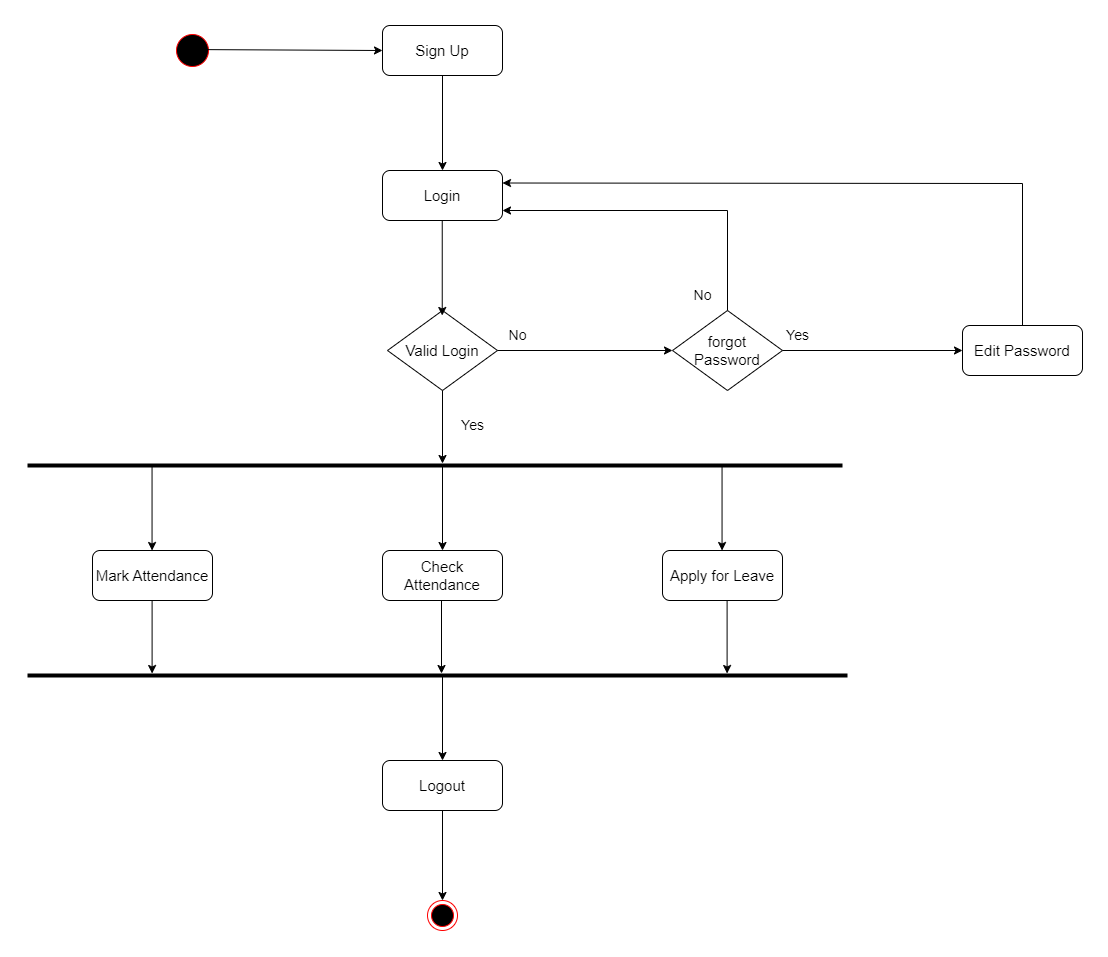

The diagram above was exported from draw.io. Its source (the exported page's mxGraphModel, read from the mxfile embedded in the PNG):
<mxGraphModel dx="1500" dy="796" grid="1" gridSize="10" guides="1" tooltips="1" connect="1" arrows="1" fold="1" page="1" pageScale="1" pageWidth="850" pageHeight="1100" math="0" shadow="0">
  <root>
    <mxCell id="0" />
    <mxCell id="1" parent="0" />
    <mxCell id="OTeiRnoGxo3EXzI5n0JC-3" value="" style="ellipse;html=1;shape=startState;fillColor=#000000;strokeColor=#ff0000;" parent="1" vertex="1">
      <mxGeometry x="220" y="420" width="40" height="40" as="geometry" />
    </mxCell>
    <mxCell id="OTeiRnoGxo3EXzI5n0JC-6" value="&lt;font style=&quot;font-size: 15px;&quot;&gt;Sign Up&lt;/font&gt;" style="rounded=1;whiteSpace=wrap;html=1;" parent="1" vertex="1">
      <mxGeometry x="430" y="415" width="120" height="50" as="geometry" />
    </mxCell>
    <mxCell id="OTeiRnoGxo3EXzI5n0JC-9" value="&lt;font style=&quot;font-size: 15px;&quot;&gt;Valid Login&lt;/font&gt;" style="rhombus;whiteSpace=wrap;html=1;" parent="1" vertex="1">
      <mxGeometry x="435" y="700" width="110" height="80" as="geometry" />
    </mxCell>
    <mxCell id="OTeiRnoGxo3EXzI5n0JC-10" value="&lt;font style=&quot;font-size: 15px;&quot;&gt;Login&lt;/font&gt;" style="rounded=1;whiteSpace=wrap;html=1;" parent="1" vertex="1">
      <mxGeometry x="430" y="560" width="120" height="50" as="geometry" />
    </mxCell>
    <mxCell id="OTeiRnoGxo3EXzI5n0JC-11" value="&lt;font style=&quot;font-size: 15px;&quot;&gt;forgot Password&lt;/font&gt;" style="rhombus;whiteSpace=wrap;html=1;" parent="1" vertex="1">
      <mxGeometry x="720" y="700" width="110" height="80" as="geometry" />
    </mxCell>
    <mxCell id="OTeiRnoGxo3EXzI5n0JC-12" value="&lt;font style=&quot;font-size: 15px;&quot;&gt;Edit Password&lt;/font&gt;" style="rounded=1;whiteSpace=wrap;html=1;" parent="1" vertex="1">
      <mxGeometry x="1010" y="715" width="120" height="50" as="geometry" />
    </mxCell>
    <mxCell id="OTeiRnoGxo3EXzI5n0JC-13" value="&lt;font style=&quot;font-size: 15px;&quot;&gt;Mark Attendance&lt;/font&gt;" style="rounded=1;whiteSpace=wrap;html=1;" parent="1" vertex="1">
      <mxGeometry x="140" y="940" width="120" height="50" as="geometry" />
    </mxCell>
    <mxCell id="OTeiRnoGxo3EXzI5n0JC-14" value="&lt;font style=&quot;font-size: 15px;&quot;&gt;Apply for Leave&lt;/font&gt;" style="rounded=1;whiteSpace=wrap;html=1;" parent="1" vertex="1">
      <mxGeometry x="710" y="940" width="120" height="50" as="geometry" />
    </mxCell>
    <mxCell id="OTeiRnoGxo3EXzI5n0JC-15" value="&lt;font style=&quot;font-size: 15px;&quot;&gt;Check Attendance&lt;/font&gt;" style="rounded=1;whiteSpace=wrap;html=1;" parent="1" vertex="1">
      <mxGeometry x="430" y="940" width="120" height="50" as="geometry" />
    </mxCell>
    <mxCell id="OTeiRnoGxo3EXzI5n0JC-18" value="" style="line;strokeWidth=4;html=1;perimeter=backbonePerimeter;points=[];outlineConnect=0;" parent="1" vertex="1">
      <mxGeometry x="75" y="850" width="815" height="10" as="geometry" />
    </mxCell>
    <mxCell id="OTeiRnoGxo3EXzI5n0JC-19" value="" style="line;strokeWidth=4;html=1;perimeter=backbonePerimeter;points=[];outlineConnect=0;" parent="1" vertex="1">
      <mxGeometry x="75" y="1060" width="820" height="10" as="geometry" />
    </mxCell>
    <mxCell id="OTeiRnoGxo3EXzI5n0JC-20" value="&lt;font style=&quot;font-size: 15px;&quot;&gt;Logout&lt;/font&gt;" style="rounded=1;whiteSpace=wrap;html=1;" parent="1" vertex="1">
      <mxGeometry x="430" y="1150" width="120" height="50" as="geometry" />
    </mxCell>
    <mxCell id="OTeiRnoGxo3EXzI5n0JC-21" value="" style="ellipse;html=1;shape=endState;fillColor=#000000;strokeColor=#ff0000;" parent="1" vertex="1">
      <mxGeometry x="475" y="1290" width="30" height="30" as="geometry" />
    </mxCell>
    <mxCell id="OTeiRnoGxo3EXzI5n0JC-22" value="" style="endArrow=classic;html=1;rounded=0;entryX=0;entryY=0.5;entryDx=0;entryDy=0;exitX=0.855;exitY=0.478;exitDx=0;exitDy=0;exitPerimeter=0;" parent="1" source="OTeiRnoGxo3EXzI5n0JC-3" target="OTeiRnoGxo3EXzI5n0JC-6" edge="1">
      <mxGeometry width="50" height="50" relative="1" as="geometry">
        <mxPoint x="260" y="440" as="sourcePoint" />
        <mxPoint x="340" y="430" as="targetPoint" />
      </mxGeometry>
    </mxCell>
    <mxCell id="OTeiRnoGxo3EXzI5n0JC-23" value="" style="endArrow=classic;html=1;rounded=0;entryX=0.5;entryY=0;entryDx=0;entryDy=0;exitX=0.5;exitY=1;exitDx=0;exitDy=0;" parent="1" source="OTeiRnoGxo3EXzI5n0JC-6" target="OTeiRnoGxo3EXzI5n0JC-10" edge="1">
      <mxGeometry width="50" height="50" relative="1" as="geometry">
        <mxPoint x="264" y="449" as="sourcePoint" />
        <mxPoint x="440" y="450" as="targetPoint" />
      </mxGeometry>
    </mxCell>
    <mxCell id="OTeiRnoGxo3EXzI5n0JC-24" value="" style="endArrow=classic;html=1;rounded=0;entryX=0.5;entryY=0;entryDx=0;entryDy=0;exitX=0.5;exitY=1;exitDx=0;exitDy=0;" parent="1" edge="1">
      <mxGeometry width="50" height="50" relative="1" as="geometry">
        <mxPoint x="489.74" y="610" as="sourcePoint" />
        <mxPoint x="489.74" y="705" as="targetPoint" />
      </mxGeometry>
    </mxCell>
    <mxCell id="OTeiRnoGxo3EXzI5n0JC-25" value="" style="endArrow=classic;html=1;rounded=0;entryX=0;entryY=0.5;entryDx=0;entryDy=0;exitX=1;exitY=0.5;exitDx=0;exitDy=0;" parent="1" source="OTeiRnoGxo3EXzI5n0JC-9" target="OTeiRnoGxo3EXzI5n0JC-11" edge="1">
      <mxGeometry width="50" height="50" relative="1" as="geometry">
        <mxPoint x="510" y="485" as="sourcePoint" />
        <mxPoint x="510" y="580" as="targetPoint" />
      </mxGeometry>
    </mxCell>
    <mxCell id="OTeiRnoGxo3EXzI5n0JC-26" value="" style="endArrow=classic;html=1;rounded=0;entryX=0;entryY=0.5;entryDx=0;entryDy=0;exitX=1;exitY=0.5;exitDx=0;exitDy=0;" parent="1" source="OTeiRnoGxo3EXzI5n0JC-11" target="OTeiRnoGxo3EXzI5n0JC-12" edge="1">
      <mxGeometry width="50" height="50" relative="1" as="geometry">
        <mxPoint x="555" y="750" as="sourcePoint" />
        <mxPoint x="730" y="750" as="targetPoint" />
      </mxGeometry>
    </mxCell>
    <mxCell id="OTeiRnoGxo3EXzI5n0JC-27" value="" style="endArrow=classic;html=1;rounded=0;exitX=0.5;exitY=1;exitDx=0;exitDy=0;" parent="1" source="OTeiRnoGxo3EXzI5n0JC-9" target="OTeiRnoGxo3EXzI5n0JC-18" edge="1">
      <mxGeometry width="50" height="50" relative="1" as="geometry">
        <mxPoint x="565" y="760" as="sourcePoint" />
        <mxPoint x="740" y="760" as="targetPoint" />
      </mxGeometry>
    </mxCell>
    <mxCell id="OTeiRnoGxo3EXzI5n0JC-28" value="" style="endArrow=classic;html=1;rounded=0;entryX=0.5;entryY=0;entryDx=0;entryDy=0;" parent="1" source="OTeiRnoGxo3EXzI5n0JC-18" target="OTeiRnoGxo3EXzI5n0JC-15" edge="1">
      <mxGeometry width="50" height="50" relative="1" as="geometry">
        <mxPoint x="500" y="790" as="sourcePoint" />
        <mxPoint x="500" y="863" as="targetPoint" />
      </mxGeometry>
    </mxCell>
    <mxCell id="OTeiRnoGxo3EXzI5n0JC-29" value="" style="endArrow=classic;html=1;rounded=0;entryX=0.5;entryY=0;entryDx=0;entryDy=0;" parent="1" edge="1">
      <mxGeometry width="50" height="50" relative="1" as="geometry">
        <mxPoint x="199.55" y="856" as="sourcePoint" />
        <mxPoint x="199.55" y="940" as="targetPoint" />
      </mxGeometry>
    </mxCell>
    <mxCell id="OTeiRnoGxo3EXzI5n0JC-30" value="" style="endArrow=classic;html=1;rounded=0;entryX=0.5;entryY=0;entryDx=0;entryDy=0;" parent="1" edge="1">
      <mxGeometry width="50" height="50" relative="1" as="geometry">
        <mxPoint x="769.55" y="856" as="sourcePoint" />
        <mxPoint x="769.55" y="940" as="targetPoint" />
      </mxGeometry>
    </mxCell>
    <mxCell id="OTeiRnoGxo3EXzI5n0JC-31" value="" style="endArrow=classic;html=1;rounded=0;" parent="1" target="OTeiRnoGxo3EXzI5n0JC-19" edge="1">
      <mxGeometry width="50" height="50" relative="1" as="geometry">
        <mxPoint x="489" y="990" as="sourcePoint" />
        <mxPoint x="490" y="1060" as="targetPoint" />
      </mxGeometry>
    </mxCell>
    <mxCell id="OTeiRnoGxo3EXzI5n0JC-33" value="" style="endArrow=classic;html=1;rounded=0;entryX=0.5;entryY=0;entryDx=0;entryDy=0;" parent="1" source="OTeiRnoGxo3EXzI5n0JC-19" target="OTeiRnoGxo3EXzI5n0JC-20" edge="1">
      <mxGeometry width="50" height="50" relative="1" as="geometry">
        <mxPoint x="490" y="1070" as="sourcePoint" />
        <mxPoint x="489.6" y="1143" as="targetPoint" />
      </mxGeometry>
    </mxCell>
    <mxCell id="OTeiRnoGxo3EXzI5n0JC-34" value="" style="endArrow=classic;html=1;rounded=0;" parent="1" edge="1">
      <mxGeometry width="50" height="50" relative="1" as="geometry">
        <mxPoint x="774.6" y="990" as="sourcePoint" />
        <mxPoint x="774.6" y="1063" as="targetPoint" />
      </mxGeometry>
    </mxCell>
    <mxCell id="OTeiRnoGxo3EXzI5n0JC-35" value="" style="endArrow=classic;html=1;rounded=0;" parent="1" edge="1">
      <mxGeometry width="50" height="50" relative="1" as="geometry">
        <mxPoint x="199.60000000000002" y="990" as="sourcePoint" />
        <mxPoint x="199.60000000000002" y="1063" as="targetPoint" />
      </mxGeometry>
    </mxCell>
    <mxCell id="OTeiRnoGxo3EXzI5n0JC-36" value="" style="endArrow=classic;html=1;rounded=0;entryX=0.5;entryY=0;entryDx=0;entryDy=0;exitX=0.5;exitY=1;exitDx=0;exitDy=0;" parent="1" source="OTeiRnoGxo3EXzI5n0JC-20" target="OTeiRnoGxo3EXzI5n0JC-21" edge="1">
      <mxGeometry width="50" height="50" relative="1" as="geometry">
        <mxPoint x="529" y="1030" as="sourcePoint" />
        <mxPoint x="529" y="1103" as="targetPoint" />
      </mxGeometry>
    </mxCell>
    <mxCell id="OTeiRnoGxo3EXzI5n0JC-37" value="" style="endArrow=classic;html=1;rounded=0;exitX=0.5;exitY=0;exitDx=0;exitDy=0;entryX=1;entryY=0.25;entryDx=0;entryDy=0;" parent="1" source="OTeiRnoGxo3EXzI5n0JC-12" target="OTeiRnoGxo3EXzI5n0JC-10" edge="1">
      <mxGeometry width="50" height="50" relative="1" as="geometry">
        <mxPoint x="1070" y="710" as="sourcePoint" />
        <mxPoint x="620" y="570" as="targetPoint" />
        <Array as="points">
          <mxPoint x="1070" y="573" />
        </Array>
      </mxGeometry>
    </mxCell>
    <mxCell id="OTeiRnoGxo3EXzI5n0JC-39" value="" style="endArrow=classic;html=1;rounded=0;entryX=1;entryY=0.25;entryDx=0;entryDy=0;" parent="1" source="OTeiRnoGxo3EXzI5n0JC-11" edge="1">
      <mxGeometry width="50" height="50" relative="1" as="geometry">
        <mxPoint x="1070" y="742" as="sourcePoint" />
        <mxPoint x="550" y="600" as="targetPoint" />
        <Array as="points">
          <mxPoint x="775" y="600" />
        </Array>
      </mxGeometry>
    </mxCell>
    <mxCell id="OTeiRnoGxo3EXzI5n0JC-40" value="&lt;font style=&quot;font-size: 14px;&quot;&gt;No&lt;/font&gt;" style="text;html=1;align=center;verticalAlign=middle;resizable=0;points=[];autosize=1;strokeColor=none;fillColor=none;" parent="1" vertex="1">
      <mxGeometry x="545" y="710" width="40" height="30" as="geometry" />
    </mxCell>
    <mxCell id="OTeiRnoGxo3EXzI5n0JC-41" value="&lt;font style=&quot;font-size: 14px;&quot;&gt;No&lt;/font&gt;" style="text;html=1;align=center;verticalAlign=middle;resizable=0;points=[];autosize=1;strokeColor=none;fillColor=none;" parent="1" vertex="1">
      <mxGeometry x="730" y="670" width="40" height="30" as="geometry" />
    </mxCell>
    <mxCell id="OTeiRnoGxo3EXzI5n0JC-42" value="&lt;font style=&quot;font-size: 14px;&quot;&gt;Yes&lt;/font&gt;" style="text;html=1;align=center;verticalAlign=middle;resizable=0;points=[];autosize=1;strokeColor=none;fillColor=none;" parent="1" vertex="1">
      <mxGeometry x="495" y="800" width="50" height="30" as="geometry" />
    </mxCell>
    <mxCell id="OTeiRnoGxo3EXzI5n0JC-43" value="&lt;font style=&quot;font-size: 14px;&quot;&gt;Yes&lt;/font&gt;" style="text;html=1;align=center;verticalAlign=middle;resizable=0;points=[];autosize=1;strokeColor=none;fillColor=none;" parent="1" vertex="1">
      <mxGeometry x="820" y="710" width="50" height="30" as="geometry" />
    </mxCell>
  </root>
</mxGraphModel>